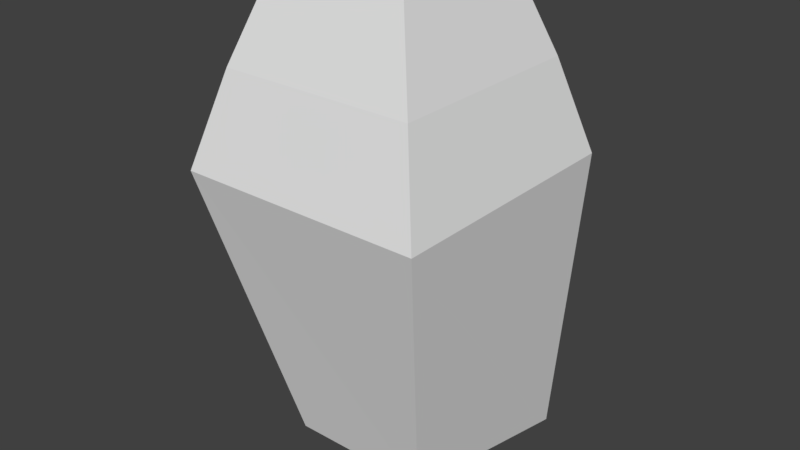 # Source: Falcon.blend  (saved by Blender 2.79.0; exported with 4.5.12 LTS)
import bpy
from mathutils import Matrix  # noqa: F401  (used for matrix-valued properties, if any)

bpy.ops.wm.read_factory_settings(use_empty=True)
scene = bpy.context.scene
scene.name = 'Scene'

# ---- collections
col_collection_1 = bpy.data.collections.new('Collection 1'); scene.collection.children.link(col_collection_1)

# ---- world
world_world = bpy.data.worlds.new('World'); scene.world = world_world
world_world.color = (0.05088, 0.05088, 0.05088)
world_world.use_sun_shadow = False
world_world.sun_shadow_jitter_overblur = 0.0
world_world.cycles.sampling_method = 'MANUAL'

# ---- meshes
me_cube_001 = bpy.data.meshes.new('Cube.001')
me_cube_001.from_pydata([(-0.4167, -0.363, -0.9321), (-0.7623, -0.7893, 0.8374), (-0.5032, 0.8772, -1.129), (-0.7623, 0.7893, 0.8374), (0.4682, -0.361, -0.9311), (0.7623, -0.7893, 0.8374), (0.5497, 0.8681, -1.128), (0.7623, 0.7893, 0.8374), (-0.6023, -0.6235, 1.408), (-0.6023, 0.6235, 1.408), (0.6023, -0.6235, 1.408), (0.6023, 0.6235, 1.408), (-0.3978, -0.4118, 1.996), (-0.3978, 0.4118, 1.996), (0.3978, -0.4118, 1.996), (0.3978, 0.4118, 1.996)], [], [(0, 1, 3, 2), (2, 3, 7, 6), (6, 7, 5, 4), (4, 5, 1, 0), (2, 6, 4, 0), (5, 7, 11, 10), (9, 8, 12, 13), (3, 1, 8, 9), (1, 5, 10, 8), (7, 3, 9, 11), (15, 13, 12, 14), (8, 10, 14, 12), (11, 9, 13, 15), (10, 11, 15, 14)])
me_cube_001.use_remesh_preserve_volume = False
me_cube_001.use_remesh_preserve_attributes = False
me_cube_001.use_mirror_vertex_groups = False
me_cube_001.update()

# ---- objects
ob_cube = bpy.data.objects.new('Cube', me_cube_001)

# ---- transforms, parenting, visibility, modifiers, constraints
ob_cube.location = (0.0, 0.0, 0.0)
ob_cube.lineart.crease_threshold = 0.0

# ---- collection membership
col_collection_1.objects.link(ob_cube)

# ---- scene / render settings (as saved in the file)
scene.frame_start = 1; scene.frame_end = 250; scene.frame_set(1)
scene.render.engine = 'BLENDER_EEVEE_NEXT'
scene.render.resolution_percentage = 50
scene.render.dither_intensity = 0.0
scene.cycles.use_denoising = False
scene.cycles.samples = 128
scene.cycles.sampling_pattern = 'TABULATED_SOBOL'
scene.cycles.use_adaptive_sampling = False
scene.cycles.use_light_tree = False
scene.cycles.blur_glossy = 0.0
scene.cycles.sample_clamp_indirect = 0.0
scene.view_settings.view_transform = 'Standard'
bpy.context.view_layer.update()

# ---- added for rendering (the .blend has no active camera and no usable light): camera, sun
cam_auto = bpy.data.cameras.new('AutoCamera')
cam_auto.lens = 50.0
cam_auto.sensor_width = 36.0
cam_auto.clip_end = 1000.0
ob_auto_camera = bpy.data.objects.new('AutoCamera', cam_auto)
scene.collection.objects.link(ob_auto_camera)
ob_auto_camera.location = (3.56757, -4.23709, 3.28723)
ob_auto_camera.rotation_euler = (1.09748, -7.21219e-08, 0.694738)
scene.camera = ob_auto_camera
light_auto_sun = bpy.data.lights.new('AutoSun', 'SUN')
light_auto_sun.energy = 3.0
light_auto_sun.angle = 0.0523599
ob_auto_sun = bpy.data.objects.new('AutoSun', light_auto_sun)
scene.collection.objects.link(ob_auto_sun)
ob_auto_sun.rotation_euler = (0.872665, 0.174533, 0.523599)
bpy.context.view_layer.update()

